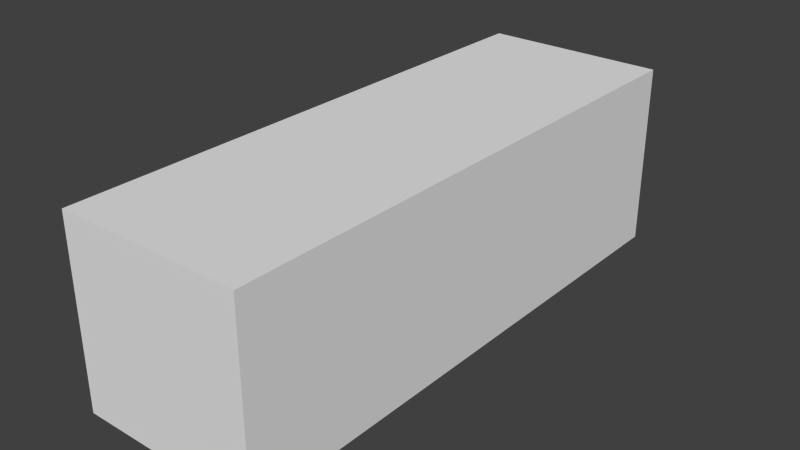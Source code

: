 # Source: Shell.blend  (saved by Blender 2.76.0; exported with 4.5.12 LTS)
import bpy
from mathutils import Matrix  # noqa: F401  (used for matrix-valued properties, if any)

bpy.ops.wm.read_factory_settings(use_empty=True)
scene = bpy.context.scene
scene.name = 'Scene'

# ---- collections
col_collection_1 = bpy.data.collections.new('Collection 1'); scene.collection.children.link(col_collection_1)

# ---- materials (node trees are filled in below, after node groups)
mat_objects = bpy.data.materials.new('Objects')
mat_objects.alpha_threshold = 0.0
mat_objects.use_transparent_shadow = False
mat_objects.roughness = 0.5

# ---- material node trees

# ---- world
world_world = bpy.data.worlds.new('World'); scene.world = world_world
world_world.color = (0.05088, 0.05088, 0.05088)
world_world.use_sun_shadow = False
world_world.sun_shadow_jitter_overblur = 0.0
world_world.cycles.sampling_method = 'MANUAL'
world_world.cycles.sample_map_resolution = 256

# ---- meshes
me_cube_001 = bpy.data.meshes.new('Cube.001')
me_cube_001.from_pydata([(-0.125, 0.375, -0.125), (-0.125, -0.375, -0.125), (-0.125, 0.375, 0.125), (-0.125, -0.375, 0.125), (0.125, 0.375, -0.125), (0.125, -0.375, -0.125), (0.125, 0.375, 0.125), (0.125, -0.375, 0.125)], [], [(1, 3, 2, 0), (3, 7, 6, 2), (7, 5, 4, 6), (5, 1, 0, 4), (0, 2, 6, 4), (5, 7, 3, 1)])
_uv = me_cube_001.uv_layers.new(name='UVMap')
_uv.uv.foreach_set('vector', [0.153, 0.6603, 0.153, 0.654, 0.1593, 0.654, 0.1593, 0.6603, 0.1467, 0.6603, 0.1467, 0.654, 0.153, 0.654, 0.153, 0.6603, 0.1467, 0.654, 0.1467, 0.6477, 0.153, 0.6477, 0.153, 0.654, 0.153, 0.6477, 0.1593, 0.6477, 0.1593, 0.654, 0.153, 0.654, 0.1657, 0.6477, 0.1657, 0.654, 0.1593, 0.654, 0.1593, 0.6477, 0.1467, 0.6603, 0.153, 0.6603, 0.153, 0.6666, 0.1467, 0.6666])
me_cube_001.materials.append(mat_objects)
me_cube_001.use_remesh_preserve_volume = False
me_cube_001.use_remesh_preserve_attributes = False
me_cube_001.use_mirror_vertex_groups = False
me_cube_001.update()

# ---- objects
ob_body = bpy.data.objects.new('Body', me_cube_001)

# ---- transforms, parenting, visibility, modifiers, constraints
ob_body.location = (0.0, 0.0, 0.125)
ob_body.lineart.crease_threshold = 0.0

# ---- collection membership
col_collection_1.objects.link(ob_body)

# ---- scene / render settings (as saved in the file)
scene.frame_start = 1; scene.frame_end = 250; scene.frame_set(1)
scene.render.engine = 'BLENDER_EEVEE_NEXT'
scene.render.resolution_percentage = 50
scene.render.dither_intensity = 0.0
scene.cycles.use_denoising = False
scene.cycles.samples = 10
scene.cycles.sampling_pattern = 'TABULATED_SOBOL'
scene.cycles.light_sampling_threshold = 0.0
scene.cycles.use_adaptive_sampling = False
scene.cycles.use_light_tree = False
scene.cycles.blur_glossy = 0.0
scene.cycles.pixel_filter_type = 'GAUSSIAN'
scene.cycles.sample_clamp_indirect = 0.0
scene.view_settings.view_transform = 'Standard'
bpy.context.view_layer.update()

# ---- added for rendering (the .blend has no active camera and no usable light): camera, sun
cam_auto = bpy.data.cameras.new('AutoCamera')
cam_auto.lens = 50.0
cam_auto.sensor_width = 36.0
cam_auto.clip_end = 1000.0
ob_auto_camera = bpy.data.objects.new('AutoCamera', cam_auto)
scene.collection.objects.link(ob_auto_camera)
ob_auto_camera.location = (0.767156, -0.920587, 0.738725)
ob_auto_camera.rotation_euler = (1.09748, -7.21219e-08, 0.694738)
scene.camera = ob_auto_camera
light_auto_sun = bpy.data.lights.new('AutoSun', 'SUN')
light_auto_sun.energy = 3.0
light_auto_sun.angle = 0.0523599
ob_auto_sun = bpy.data.objects.new('AutoSun', light_auto_sun)
scene.collection.objects.link(ob_auto_sun)
ob_auto_sun.rotation_euler = (0.872665, 0.174533, 0.523599)
bpy.context.view_layer.update()
